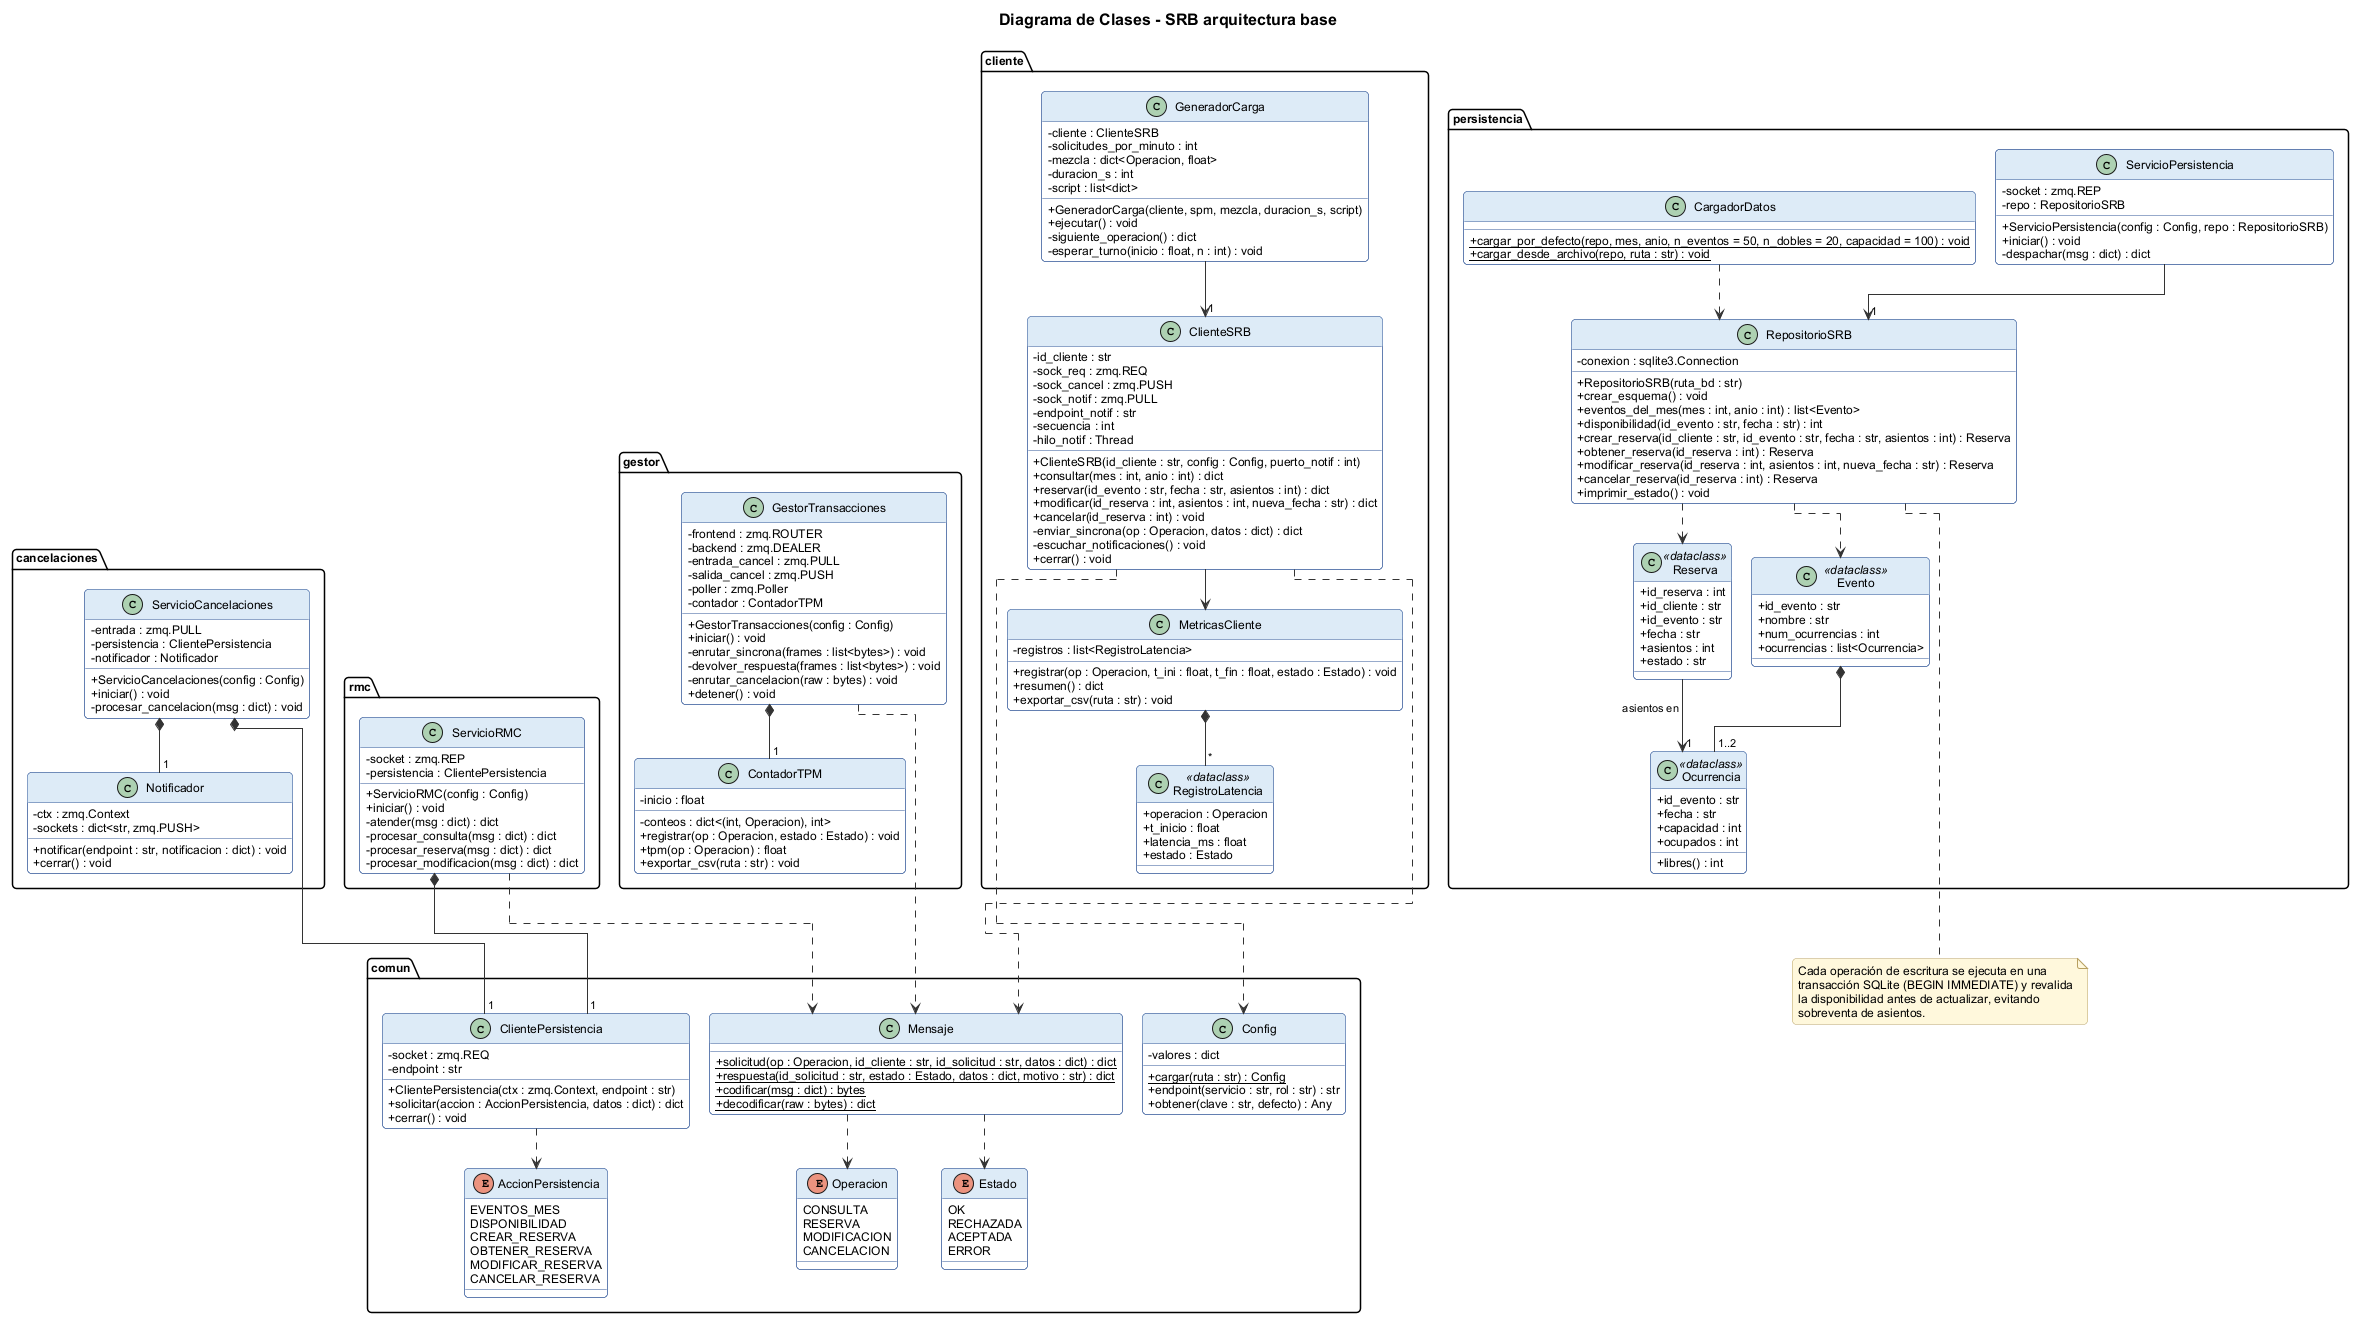

The diagram above was rendered by PlantUML. Its source (embedded in the PNG):
@startuml clases
!pragma layout elk
!include estilo.iuml
title Diagrama de Clases - SRB arquitectura base
skinparam classAttributeIconSize 0

package comun {
  enum Operacion {
    CONSULTA
    RESERVA
    MODIFICACION
    CANCELACION
  }
  enum Estado {
    OK
    RECHAZADA
    ACEPTADA
    ERROR
  }
  enum AccionPersistencia {
    EVENTOS_MES
    DISPONIBILIDAD
    CREAR_RESERVA
    OBTENER_RESERVA
    MODIFICAR_RESERVA
    CANCELAR_RESERVA
  }
  class Config {
    - valores : dict
    + {static} cargar(ruta : str) : Config
    + endpoint(servicio : str, rol : str) : str
    + obtener(clave : str, defecto) : Any
  }
  class Mensaje {
    + {static} solicitud(op : Operacion, id_cliente : str, id_solicitud : str, datos : dict) : dict
    + {static} respuesta(id_solicitud : str, estado : Estado, datos : dict, motivo : str) : dict
    + {static} codificar(msg : dict) : bytes
    + {static} decodificar(raw : bytes) : dict
  }
  class ClientePersistencia {
    - socket : zmq.REQ
    - endpoint : str
    + ClientePersistencia(ctx : zmq.Context, endpoint : str)
    + solicitar(accion : AccionPersistencia, datos : dict) : dict
    + cerrar() : void
  }
}

package cliente {
  class ClienteSRB {
    - id_cliente : str
    - sock_req : zmq.REQ
    - sock_cancel : zmq.PUSH
    - sock_notif : zmq.PULL
    - endpoint_notif : str
    - secuencia : int
    - hilo_notif : Thread
    + ClienteSRB(id_cliente : str, config : Config, puerto_notif : int)
    + consultar(mes : int, anio : int) : dict
    + reservar(id_evento : str, fecha : str, asientos : int) : dict
    + modificar(id_reserva : int, asientos : int, nueva_fecha : str) : dict
    + cancelar(id_reserva : int) : void
    - enviar_sincrona(op : Operacion, datos : dict) : dict
    - escuchar_notificaciones() : void
    + cerrar() : void
  }
  class GeneradorCarga {
    - cliente : ClienteSRB
    - solicitudes_por_minuto : int
    - mezcla : dict<Operacion, float>
    - duracion_s : int
    - script : list<dict>
    + GeneradorCarga(cliente, spm, mezcla, duracion_s, script)
    + ejecutar() : void
    - siguiente_operacion() : dict
    - esperar_turno(inicio : float, n : int) : void
  }
  class MetricasCliente {
    - registros : list<RegistroLatencia>
    + registrar(op : Operacion, t_ini : float, t_fin : float, estado : Estado) : void
    + resumen() : dict
    + exportar_csv(ruta : str) : void
  }
  class RegistroLatencia <<dataclass>> {
    + operacion : Operacion
    + t_inicio : float
    + latencia_ms : float
    + estado : Estado
  }
}

package gestor {
  class GestorTransacciones {
    - frontend : zmq.ROUTER
    - backend : zmq.DEALER
    - entrada_cancel : zmq.PULL
    - salida_cancel : zmq.PUSH
    - poller : zmq.Poller
    - contador : ContadorTPM
    + GestorTransacciones(config : Config)
    + iniciar() : void
    - enrutar_sincrona(frames : list<bytes>) : void
    - devolver_respuesta(frames : list<bytes>) : void
    - enrutar_cancelacion(raw : bytes) : void
    + detener() : void
  }
  class ContadorTPM {
    - conteos : dict<(int, Operacion), int>
    - inicio : float
    + registrar(op : Operacion, estado : Estado) : void
    + tpm(op : Operacion) : float
    + exportar_csv(ruta : str) : void
  }
}

package rmc {
  class ServicioRMC {
    - socket : zmq.REP
    - persistencia : ClientePersistencia
    + ServicioRMC(config : Config)
    + iniciar() : void
    - atender(msg : dict) : dict
    - procesar_consulta(msg : dict) : dict
    - procesar_reserva(msg : dict) : dict
    - procesar_modificacion(msg : dict) : dict
  }
}

package cancelaciones {
  class ServicioCancelaciones {
    - entrada : zmq.PULL
    - persistencia : ClientePersistencia
    - notificador : Notificador
    + ServicioCancelaciones(config : Config)
    + iniciar() : void
    - procesar_cancelacion(msg : dict) : void
  }
  class Notificador {
    - ctx : zmq.Context
    - sockets : dict<str, zmq.PUSH>
    + notificar(endpoint : str, notificacion : dict) : void
    + cerrar() : void
  }
}

package persistencia {
  class ServicioPersistencia {
    - socket : zmq.REP
    - repo : RepositorioSRB
    + ServicioPersistencia(config : Config, repo : RepositorioSRB)
    + iniciar() : void
    - despachar(msg : dict) : dict
  }
  class RepositorioSRB {
    - conexion : sqlite3.Connection
    + RepositorioSRB(ruta_bd : str)
    + crear_esquema() : void
    + eventos_del_mes(mes : int, anio : int) : list<Evento>
    + disponibilidad(id_evento : str, fecha : str) : int
    + crear_reserva(id_cliente : str, id_evento : str, fecha : str, asientos : int) : Reserva
    + obtener_reserva(id_reserva : int) : Reserva
    + modificar_reserva(id_reserva : int, asientos : int, nueva_fecha : str) : Reserva
    + cancelar_reserva(id_reserva : int) : Reserva
    + imprimir_estado() : void
  }
  class CargadorDatos {
    + {static} cargar_por_defecto(repo, mes, anio, n_eventos = 50, n_dobles = 20, capacidad = 100) : void
    + {static} cargar_desde_archivo(repo, ruta : str) : void
  }
  class Evento <<dataclass>> {
    + id_evento : str
    + nombre : str
    + num_ocurrencias : int
    + ocurrencias : list<Ocurrencia>
  }
  class Ocurrencia <<dataclass>> {
    + id_evento : str
    + fecha : str
    + capacidad : int
    + ocupados : int
    + libres() : int
  }
  class Reserva <<dataclass>> {
    + id_reserva : int
    + id_cliente : str
    + id_evento : str
    + fecha : str
    + asientos : int
    + estado : str
  }
}

ClienteSRB ..> Config
ClienteSRB ..> Mensaje
ClienteSRB --> MetricasCliente
GeneradorCarga --> "1" ClienteSRB
MetricasCliente *-- "*" RegistroLatencia

GestorTransacciones *-- "1" ContadorTPM
GestorTransacciones ..> Mensaje

ServicioRMC *-- "1" ClientePersistencia
ServicioRMC ..> Mensaje
ServicioCancelaciones *-- "1" ClientePersistencia
ServicioCancelaciones *-- "1" Notificador
ClientePersistencia ..> AccionPersistencia

ServicioPersistencia --> "1" RepositorioSRB
CargadorDatos ..> RepositorioSRB
RepositorioSRB ..> Evento
RepositorioSRB ..> Reserva
Evento *-- "1..2" Ocurrencia
Reserva --> "1" Ocurrencia : asientos en >

Mensaje ..> Operacion
Mensaje ..> Estado

note right of RepositorioSRB
  Cada operación de escritura se ejecuta en una
  transacción SQLite (BEGIN IMMEDIATE) y revalida
  la disponibilidad antes de actualizar, evitando
  sobreventa de asientos.
end note
@enduml